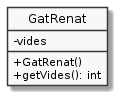

The diagram above was rendered by PlantUML. Its source (embedded in the PNG):
@startuml
hide circle
skinparam monochrome true
skinparam classAttributeIconSize 0

class GatRenat {
   -vides
   +GatRenat()
   +getVides(): int
}
@enduml